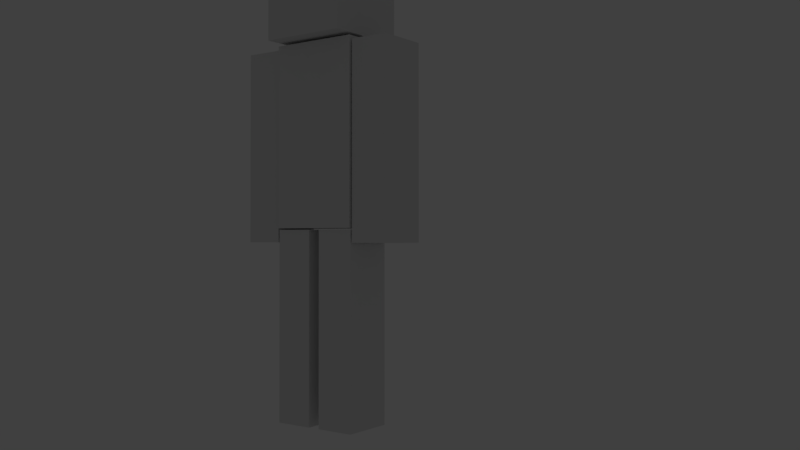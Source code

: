 # Source: CubeDude.blend  (saved by Blender 2.79.0; exported with 4.5.12 LTS)
import bpy
from mathutils import Matrix  # noqa: F401  (used for matrix-valued properties, if any)

bpy.ops.wm.read_factory_settings(use_empty=True)
scene = bpy.context.scene
scene.name = 'Scene'

# ---- collections
col_collection_1 = bpy.data.collections.new('Collection 1'); scene.collection.children.link(col_collection_1)
col_collection_2 = bpy.data.collections.new('Collection 2'); scene.collection.children.link(col_collection_2)
col_collection_2.hide_render = True
col_collection_2.hide_viewport = True
col_collection_20 = bpy.data.collections.new('Collection 20'); scene.collection.children.link(col_collection_20)
col_collection_20.hide_render = True
col_collection_20.hide_viewport = True

# ---- materials (node trees are filled in below, after node groups)
mat_cubedube = bpy.data.materials.new('CubeDube')
mat_cubedube.alpha_threshold = 0.0
mat_cubedube.use_transparent_shadow = False
mat_cubedube.roughness = 0.5

# ---- material node trees

# ---- world
world_world = bpy.data.worlds.new('World'); scene.world = world_world
world_world.color = (0.05088, 0.05088, 0.05088)
world_world.use_sun_shadow = False
world_world.sun_shadow_jitter_overblur = 0.0
world_world.cycles.sampling_method = 'MANUAL'

# ---- cameras
cam_camera = bpy.data.cameras.new('Camera')
cam_camera.clip_end = 100.0
cam_camera.lens = 35.0
cam_camera.sensor_width = 32.0
cam_camera.sensor_height = 18.0
cam_camera.ortho_scale = 7.314
cam_camera.dof.focus_distance = 0.0
cam_camera.dof.aperture_fstop = 128.0

# ---- lights
light_lamp_003 = bpy.data.lights.new('Lamp.003', 'POINT')
light_lamp_003.transmission_factor = 0.0
light_lamp_003.cutoff_distance = 30.0
light_lamp_003.energy = 100.0
light_lamp_003.shadow_buffer_clip_start = 1.001
light_lamp_003.shadow_soft_size = 0.1
light_lamp_003.shadow_maximum_resolution = 0.006
light_lamp_003.use_absolute_resolution = True
light_lamp_002 = bpy.data.lights.new('Lamp.002', 'POINT')
light_lamp_002.transmission_factor = 0.0
light_lamp_002.cutoff_distance = 30.0
light_lamp_002.energy = 100.0
light_lamp_002.shadow_buffer_clip_start = 1.001
light_lamp_002.shadow_soft_size = 0.1
light_lamp_002.shadow_maximum_resolution = 0.006
light_lamp_002.use_absolute_resolution = True
light_lamp_001 = bpy.data.lights.new('Lamp.001', 'POINT')
light_lamp_001.transmission_factor = 0.0
light_lamp_001.cutoff_distance = 30.0
light_lamp_001.energy = 100.0
light_lamp_001.shadow_buffer_clip_start = 1.001
light_lamp_001.shadow_soft_size = 0.1
light_lamp_001.shadow_maximum_resolution = 0.006
light_lamp_001.use_absolute_resolution = True
light_lamp = bpy.data.lights.new('Lamp', 'POINT')
light_lamp.transmission_factor = 0.0
light_lamp.cutoff_distance = 30.0
light_lamp.energy = 100.0
light_lamp.shadow_buffer_clip_start = 1.001
light_lamp.shadow_soft_size = 0.1
light_lamp.shadow_maximum_resolution = 0.006
light_lamp.use_absolute_resolution = True

# ---- meshes
me_cubedude = bpy.data.meshes.new('CubeDude')
me_cubedude.from_pydata([(-0.3558, -0.1996, 0.1095), (-0.3558, 0.5907, 0.1095), (-0.3558, -0.1996, -0.1095), (-0.3558, 0.5907, -0.1095), (-0.1939, -0.1996, 0.1095), (-0.1939, 0.5907, 0.1095), (-0.1939, -0.1996, -0.1095), (-0.1939, 0.5907, -0.1095), (-0.3558, 0.1955, 0.1095), (-0.3558, 0.1955, -0.1095), (-0.1939, 0.1955, -0.1095), (-0.1939, 0.1955, 0.1095), (-0.1871, -0.9381, 0.1095), (-0.1871, -0.1477, 0.1095), (-0.1871, -0.9381, -0.1095), (-0.1871, -0.1477, -0.1095), (-0.02522, -0.9381, 0.1095), (-0.02522, -0.1477, 0.1095), (-0.02522, -0.9381, -0.1095), (-0.02522, -0.1477, -0.1095), (-0.1871, -0.5429, 0.1095), (-0.1871, -0.5429, -0.1095), (-0.02522, -0.5429, -0.1095), (-0.02522, -0.5429, 0.1095), (-0.1871, -0.1423, 0.1169), (-0.1871, 0.6056, 0.1169), (-0.1871, -0.1423, -0.1169), (-0.1871, 0.6056, -0.1169), (-0.1819, 0.618, 0.1825), (-0.1819, 0.983, 0.1825), (-0.1819, 0.618, -0.1825), (-0.1819, 0.983, -0.1825), (0.3558, -0.1996, 0.1095), (0.3558, 0.5907, 0.1095), (0.3558, -0.1996, -0.1095), (0.3558, 0.5907, -0.1095), (0.1939, -0.1996, 0.1095), (0.1939, 0.5907, 0.1095), (0.1939, -0.1996, -0.1095), (0.1939, 0.5907, -0.1095), (0.3558, 0.1955, 0.1095), (0.3558, 0.1955, -0.1095), (0.1939, 0.1955, -0.1095), (0.1939, 0.1955, 0.1095), (0.1871, -0.9381, 0.1095), (0.1871, -0.1477, 0.1095), (0.1871, -0.9381, -0.1095), (0.1871, -0.1477, -0.1095), (0.02522, -0.9381, 0.1095), (0.02522, -0.1477, 0.1095), (0.02522, -0.9381, -0.1095), (0.02522, -0.1477, -0.1095), (0.1871, -0.5429, 0.1095), (0.1871, -0.5429, -0.1095), (0.02522, -0.5429, -0.1095), (0.02522, -0.5429, 0.1095), (0.1871, -0.1423, 0.1169), (0.1871, 0.6056, 0.1169), (0.1871, -0.1423, -0.1169), (0.1871, 0.6056, -0.1169), (0.1819, 0.618, 0.1825), (0.1819, 0.983, 0.1825), (0.1819, 0.618, -0.1825), (0.1819, 0.983, -0.1825), (-0.0005982, 0.618, -0.1825), (-0.0005982, 0.983, -0.1825), (-0.0005982, 0.618, 0.1825), (-0.0005982, 0.983, 0.1825), (-0.0005982, -0.1423, -0.1169), (-0.0005982, 0.6056, -0.1169), (-0.0005982, -0.1423, 0.1169), (-0.0005982, 0.6056, 0.1169)], [], [(8, 1, 3, 9), (9, 3, 7, 10), (10, 7, 5, 11), (11, 5, 1, 8), (2, 6, 4, 0), (7, 3, 1, 5), (4, 11, 8, 0), (6, 10, 11, 4), (2, 9, 10, 6), (0, 8, 9, 2), (20, 13, 15, 21), (21, 15, 19, 22), (22, 19, 17, 23), (23, 17, 13, 20), (14, 18, 16, 12), (19, 15, 13, 17), (16, 23, 20, 12), (18, 22, 23, 16), (14, 21, 22, 18), (12, 20, 21, 14), (24, 25, 27, 26), (70, 71, 25, 24), (69, 27, 25, 71), (28, 29, 31, 30), (66, 67, 29, 28), (65, 31, 29, 67), (30, 64, 66, 28), (30, 31, 65, 64), (26, 68, 70, 24), (26, 27, 69, 68), (40, 41, 35, 33), (41, 42, 39, 35), (42, 43, 37, 39), (43, 40, 33, 37), (34, 32, 36, 38), (39, 37, 33, 35), (36, 32, 40, 43), (38, 36, 43, 42), (34, 38, 42, 41), (32, 34, 41, 40), (52, 53, 47, 45), (53, 54, 51, 47), (54, 55, 49, 51), (55, 52, 45, 49), (46, 44, 48, 50), (51, 49, 45, 47), (48, 44, 52, 55), (50, 48, 55, 54), (46, 50, 54, 53), (44, 46, 53, 52), (56, 58, 59, 57), (70, 56, 57, 71), (69, 71, 57, 59), (60, 62, 63, 61), (66, 60, 61, 67), (65, 67, 61, 63), (62, 60, 66, 64), (62, 64, 65, 63), (58, 56, 70, 68), (58, 68, 69, 59)])
_uv = me_cubedude.uv_layers.new(name='UVMap')
_uv.uv.foreach_set('vector', [0.1283, 0.326, 0.003971, 0.326, 0.003971, 0.2571, 0.1283, 0.2571, 0.2526, 0.1328, 0.2526, 0.008521, 0.3035, 0.008521, 0.3035, 0.1328, 0.4278, 0.2571, 0.5521, 0.2571, 0.5521, 0.326, 0.4278, 0.326, 0.3035, 0.4503, 0.3035, 0.5746, 0.2526, 0.5746, 0.2526, 0.4503, 0.2526, 0.2571, 0.3035, 0.2571, 0.3035, 0.326, 0.2526, 0.326, 0.3035, 0.6435, 0.2526, 0.6435, 0.2526, 0.5746, 0.3035, 0.5746, 0.3035, 0.326, 0.3035, 0.4503, 0.2526, 0.4503, 0.2526, 0.326, 0.3035, 0.2571, 0.4278, 0.2571, 0.4278, 0.326, 0.3035, 0.326, 0.2526, 0.2571, 0.2526, 0.1328, 0.3035, 0.1328, 0.3035, 0.2571, 0.2526, 0.326, 0.1283, 0.326, 0.1283, 0.2571, 0.2526, 0.2571, 0.367, 0.864, 0.367, 0.9435, 0.3229, 0.9435, 0.3229, 0.864, 0.367, 0.661, 0.367, 0.5816, 0.3995, 0.5816, 0.3995, 0.661, 0.4436, 0.864, 0.4436, 0.9435, 0.3995, 0.9435, 0.3995, 0.864, 0.3995, 0.864, 0.3995, 0.9435, 0.367, 0.9435, 0.367, 0.864, 0.367, 0.7405, 0.3995, 0.7405, 0.3995, 0.7846, 0.367, 0.7846, 0.3995, 0.9875, 0.367, 0.9875, 0.367, 0.9435, 0.3995, 0.9435, 0.3995, 0.7846, 0.3995, 0.864, 0.367, 0.864, 0.367, 0.7846, 0.4436, 0.7846, 0.4436, 0.864, 0.3995, 0.864, 0.3995, 0.7846, 0.367, 0.7405, 0.367, 0.661, 0.3995, 0.661, 0.3995, 0.7405, 0.367, 0.7846, 0.367, 0.864, 0.3229, 0.864, 0.3229, 0.7846, 0.2057, 0.9063, 0.2057, 0.6891, 0.2736, 0.6891, 0.2736, 0.9063, 0.1516, 0.9063, 0.1516, 0.6891, 0.2057, 0.6891, 0.2057, 0.9063, 0.1516, 0.6212, 0.2057, 0.6212, 0.2057, 0.6891, 0.1516, 0.6891, 0.5631, 0.3415, 0.5631, 0.5532, 0.3514, 0.5532, 0.3514, 0.3415, 0.6682, 0.3415, 0.6682, 0.5532, 0.5631, 0.5532, 0.5631, 0.3415, 0.6682, 0.7649, 0.5631, 0.7649, 0.5631, 0.5532, 0.6682, 0.5532, 0.5631, 0.1298, 0.6682, 0.1298, 0.6682, 0.3415, 0.5631, 0.3415, 0.5631, 0.9766, 0.5631, 0.7649, 0.6682, 0.7649, 0.6682, 0.9766, 0.2057, 0.9742, 0.1516, 0.9742, 0.1516, 0.9063, 0.2057, 0.9063, 0.2057, 0.404, 0.2057, 0.6212, 0.1516, 0.6212, 0.1516, 0.404, 0.4278, 0.326, 0.4278, 0.2571, 0.5521, 0.2571, 0.5521, 0.326, 0.3035, 0.1328, 0.2526, 0.1328, 0.2526, 0.008521, 0.3035, 0.008521, 0.1283, 0.2571, 0.1283, 0.326, 0.003971, 0.326, 0.003971, 0.2571, 0.2526, 0.4503, 0.3035, 0.4503, 0.3035, 0.5746, 0.2526, 0.5746, 0.3035, 0.2571, 0.3035, 0.326, 0.2526, 0.326, 0.2526, 0.2571, 0.2526, 0.6435, 0.2526, 0.5746, 0.3035, 0.5746, 0.3035, 0.6435, 0.2526, 0.326, 0.3035, 0.326, 0.3035, 0.4503, 0.2526, 0.4503, 0.2526, 0.2571, 0.2526, 0.326, 0.1283, 0.326, 0.1283, 0.2571, 0.3035, 0.2571, 0.2526, 0.2571, 0.2526, 0.1328, 0.3035, 0.1328, 0.3035, 0.326, 0.3035, 0.2571, 0.4278, 0.2571, 0.4278, 0.326, 0.3995, 0.864, 0.4436, 0.864, 0.4436, 0.9435, 0.3995, 0.9435, 0.3995, 0.661, 0.367, 0.661, 0.367, 0.5816, 0.3995, 0.5816, 0.3229, 0.864, 0.367, 0.864, 0.367, 0.9435, 0.3229, 0.9435, 0.367, 0.864, 0.3995, 0.864, 0.3995, 0.9435, 0.367, 0.9435, 0.3995, 0.7405, 0.3995, 0.7846, 0.367, 0.7846, 0.367, 0.7405, 0.367, 0.9875, 0.367, 0.9435, 0.3995, 0.9435, 0.3995, 0.9875, 0.367, 0.7846, 0.3995, 0.7846, 0.3995, 0.864, 0.367, 0.864, 0.3229, 0.7846, 0.367, 0.7846, 0.367, 0.864, 0.3229, 0.864, 0.3995, 0.7405, 0.367, 0.7405, 0.367, 0.661, 0.3995, 0.661, 0.3995, 0.7846, 0.4436, 0.7846, 0.4436, 0.864, 0.3995, 0.864, 0.09706, 0.9063, 0.02914, 0.9063, 0.02914, 0.6891, 0.09706, 0.6891, 0.1516, 0.9063, 0.09706, 0.9063, 0.09706, 0.6891, 0.1516, 0.6891, 0.1516, 0.6212, 0.1516, 0.6891, 0.09706, 0.6891, 0.09706, 0.6212, 0.7741, 0.3415, 0.9858, 0.3415, 0.9858, 0.5532, 0.7741, 0.5532, 0.6682, 0.3415, 0.7741, 0.3415, 0.7741, 0.5532, 0.6682, 0.5532, 0.6682, 0.7649, 0.6682, 0.5532, 0.7741, 0.5532, 0.7741, 0.7649, 0.7741, 0.1298, 0.7741, 0.3415, 0.6682, 0.3415, 0.6682, 0.1298, 0.7741, 0.9766, 0.6682, 0.9766, 0.6682, 0.7649, 0.7741, 0.7649, 0.09706, 0.9742, 0.09706, 0.9063, 0.1516, 0.9063, 0.1516, 0.9742, 0.09706, 0.404, 0.1516, 0.404, 0.1516, 0.6212, 0.09706, 0.6212])
me_cubedude.materials.append(mat_cubedube)
me_cubedude.use_remesh_preserve_volume = False
me_cubedude.use_remesh_preserve_attributes = False
me_cubedude.use_mirror_vertex_groups = False
me_cubedude.update()
me_circle = bpy.data.meshes.new('Circle')
me_circle.from_pydata([(0.0, 0.4819, 0.0), (-0.2409, 0.4173, 0.0), (-0.4173, 0.2409, 0.0), (-0.4819, -2.106e-08, 0.0), (-0.4173, -0.2409, 0.0), (-0.2409, -0.4173, 0.0), (-7.276e-08, -0.4819, 0.0), (0.2409, -0.4173, 0.0), (0.4173, -0.2409, 0.0), (0.4819, -2.24e-07, 0.0), (0.4173, 0.2409, 0.0), (0.2409, 0.4173, 0.0), (-0.1683, 0.2915, 0.0), (-2.017e-08, 0.3366, 0.0), (-0.2915, 0.1683, 0.0), (-0.3366, -1.21e-08, 0.0), (-0.2915, -0.1683, 0.0), (-0.1683, -0.2915, 0.0), (-5.483e-08, -0.3366, 0.0), (0.1683, -0.2915, 0.0), (0.2915, -0.1683, 0.0), (0.3366, -1.545e-07, 0.0), (0.2915, 0.1683, 0.0), (0.1683, 0.2915, 0.0)], [], [(12, 13, 0, 1), (14, 12, 1, 2), (15, 14, 2, 3), (16, 15, 3, 4), (17, 16, 4, 5), (18, 17, 5, 6), (19, 18, 6, 7), (20, 19, 7, 8), (21, 20, 8, 9), (22, 21, 9, 10), (23, 22, 10, 11), (13, 23, 11, 0)])
me_circle.use_remesh_preserve_volume = False
me_circle.use_remesh_preserve_attributes = False
me_circle.use_mirror_vertex_groups = False
me_circle.update()
me_sphere = bpy.data.meshes.new('Sphere')
me_sphere.from_pydata([(0.0, 0.09408, 0.1629), (0.0, 0.1629, -0.09408), (0.0, 2.841e-08, -0.1882), (-1.421e-08, 3.806e-09, 0.1882), (0.04704, 0.08147, 0.1629), (0.08147, 0.1411, 0.09408), (0.09408, 0.1629, -8.224e-09), (0.08147, 0.1411, -0.09408), (0.04704, 0.08147, -0.1629), (0.08147, 0.04704, 0.1629), (0.1411, 0.08147, 0.09408), (0.1629, 0.09408, -8.224e-09), (0.1411, 0.08147, -0.09408), (0.08147, 0.04704, -0.1629), (0.09408, 2.343e-08, 0.1629), (0.1629, 2.063e-08, 0.09408), (0.1882, 2.624e-08, -8.224e-09), (0.1629, 2.624e-08, -0.09408), (0.09408, 3.184e-08, -0.1629), (0.08147, -0.04704, 0.1629), (0.1411, -0.08147, 0.09408), (0.1629, -0.09408, -8.224e-09), (0.1411, -0.08147, -0.09408), (0.08147, -0.04704, -0.1629), (0.04704, -0.08147, 0.1629), (0.08147, -0.1411, 0.09408), (0.09408, -0.1629, -8.224e-09), (0.08147, -0.1411, -0.09408), (0.04704, -0.08147, -0.1629), (-1.14e-08, -0.09408, 0.1629), (-2.99e-09, -0.1629, 0.09408), (-8.598e-09, -0.1882, -8.224e-09), (-8.598e-09, -0.1629, -0.09408), (2.617e-09, -0.09408, -0.1629), (-0.04704, -0.08147, 0.1629), (-0.08147, -0.1411, 0.09408), (-0.09408, -0.1629, -8.224e-09), (-0.08147, -0.1411, -0.09408), (-0.04704, -0.08147, -0.1629), (-0.08147, -0.04704, 0.1629), (-0.1411, -0.08147, 0.09408), (-0.1629, -0.09408, -8.224e-09), (-0.1411, -0.08147, -0.09408), (-0.08147, -0.04704, -0.1629), (-0.09408, 4.586e-08, 0.1629), (-0.1629, 3.745e-08, 0.09408), (-0.1882, 4.306e-08, -8.224e-09), (-0.1629, 3.745e-08, -0.09408), (-0.09408, 3.184e-08, -0.1629), (-0.08147, 0.04704, 0.1629), (-0.1411, 0.08147, 0.09408), (-0.1629, 0.09408, -8.224e-09), (-0.1411, 0.08147, -0.09408), (-0.08147, 0.04704, -0.1629), (-0.04704, 0.08147, 0.1629), (-0.08147, 0.1411, 0.09408), (-0.09408, 0.1629, -8.224e-09), (-0.08147, 0.1411, -0.09408), (-0.04704, 0.08147, -0.1629), (8.224e-09, 0.1629, 0.09408), (1.383e-08, 0.1882, -8.224e-09), (5.421e-09, 0.09408, -0.1629)], [], [(1, 60, 6, 7), (59, 0, 4, 5), (61, 1, 7, 8), (60, 59, 5, 6), (0, 3, 4), (2, 61, 8), (8, 7, 12, 13), (6, 5, 10, 11), (4, 3, 9), (2, 8, 13), (7, 6, 11, 12), (5, 4, 9, 10), (13, 12, 17, 18), (11, 10, 15, 16), (9, 3, 14), (2, 13, 18), (12, 11, 16, 17), (10, 9, 14, 15), (18, 17, 22, 23), (16, 15, 20, 21), (14, 3, 19), (2, 18, 23), (17, 16, 21, 22), (15, 14, 19, 20), (21, 20, 25, 26), (19, 3, 24), (2, 23, 28), (22, 21, 26, 27), (20, 19, 24, 25), (23, 22, 27, 28), (24, 3, 29), (2, 28, 33), (27, 26, 31, 32), (25, 24, 29, 30), (28, 27, 32, 33), (26, 25, 30, 31), (2, 33, 38), (32, 31, 36, 37), (30, 29, 34, 35), (33, 32, 37, 38), (31, 30, 35, 36), (29, 3, 34), (2, 38, 43), (37, 36, 41, 42), (35, 34, 39, 40), (38, 37, 42, 43), (36, 35, 40, 41), (34, 3, 39), (2, 43, 48), (42, 41, 46, 47), (40, 39, 44, 45), (43, 42, 47, 48), (41, 40, 45, 46), (39, 3, 44), (47, 46, 51, 52), (45, 44, 49, 50), (48, 47, 52, 53), (46, 45, 50, 51), (44, 3, 49), (2, 48, 53), (50, 49, 54, 55), (53, 52, 57, 58), (51, 50, 55, 56), (49, 3, 54), (2, 53, 58), (52, 51, 56, 57), (58, 57, 1, 61), (56, 55, 59, 60), (54, 3, 0), (2, 58, 61), (57, 56, 60, 1), (55, 54, 0, 59)])
me_sphere.use_remesh_preserve_volume = False
me_sphere.use_remesh_preserve_attributes = False
me_sphere.use_mirror_vertex_groups = False
me_sphere.update()
arm_armature = bpy.data.armatures.new('Armature')  # bones are not reproduced

# ---- objects
ob_armature = bpy.data.objects.new('Armature', arm_armature)
ob_cube_dube = bpy.data.objects.new('Cube Dube', me_cubedude)
ob_lights = bpy.data.objects.new('Lights', None)
ob_lamp_003 = bpy.data.objects.new('Lamp.003', light_lamp_003)
ob_lamp_002 = bpy.data.objects.new('Lamp.002', light_lamp_002)
ob_lamp_001 = bpy.data.objects.new('Lamp.001', light_lamp_001)
ob_lamp = bpy.data.objects.new('Lamp', light_lamp)
ob_camera = bpy.data.objects.new('Camera', cam_camera)
ob_control_bones = bpy.data.objects.new('Control Bones', None)
ob_placement = bpy.data.objects.new('Placement', me_circle)
ob_control_bone = bpy.data.objects.new('Control Bone', me_sphere)

# ---- transforms, parenting, visibility, modifiers, constraints
ob_armature.location = (0.0, 0.0, 0.8186)
ob_armature.show_in_front = True
ob_armature.lineart.crease_threshold = 0.0
ob_cube_dube.parent = ob_armature
ob_cube_dube.matrix_parent_inverse = Matrix(((1.0, 0.0, 0.0, 0.0), (0.0, 1.0, 0.0, 0.0), (0.0, 0.0, 1.0, -0.8186), (0.0, 0.0, 0.0, 1.0)))
ob_cube_dube.location = (-0.0005981, 1.192e-07, 0.9381)
ob_cube_dube.rotation_euler = (1.571, -0.0, 0.0)
ob_cube_dube.lineart.crease_threshold = 0.0
_vg = ob_cube_dube.vertex_groups.new(name='Hips')
for _i, _w in zip([24, 25, 26, 27, 56, 57, 58, 59, 68, 69, 70, 71], [0.5726, 0.1702, 0.1878, 0.09791, 0.5701, 0.17, 0.1851, 0.09798, 0.836, 0.01699, 0.9076, 0.182]): _vg.add([_i], _w, 'REPLACE')
_vg = ob_cube_dube.vertex_groups.new(name='Spine')
for _i, _w in zip([24, 25, 27, 56, 57, 59, 69, 71], [0.05807, 0.7031, 0.7905, 0.05821, 0.7027, 0.7896, 0.9389, 0.7056]): _vg.add([_i], _w, 'REPLACE')
_vg = ob_cube_dube.vertex_groups.new(name='Head')
_vg.add([28, 29, 30, 31, 60, 61, 62, 63, 64, 65, 66, 67], 1.0, 'REPLACE')
_vg = ob_cube_dube.vertex_groups.new(name='Arm.L')
for _i, _w in zip([32, 33, 34, 35, 36, 37, 38, 39, 40, 41, 42, 43], [0.05748, 0.9926, 0.02315, 0.9764, 0.05559, 0.9927, 0.02589, 0.9756, 0.9099, 0.516, 0.5161, 0.9096]): _vg.add([_i], _w, 'REPLACE')
_vg = ob_cube_dube.vertex_groups.new(name='Forearm.L')
for _i, _w in zip([32, 34, 36, 38, 40, 41, 42, 43], [0.9425, 0.9634, 0.9444, 0.9621, 0.09007, 0.484, 0.4839, 0.09039]): _vg.add([_i], _w, 'REPLACE')
_vg = ob_cube_dube.vertex_groups.new(name='Arm.R')
for _i, _w in zip([0, 1, 2, 3, 4, 5, 6, 7, 8, 9, 10, 11], [0.05761, 0.9926, 0.02358, 0.9763, 0.05529, 0.9928, 0.02565, 0.9758, 0.9096, 0.5162, 0.516, 0.9099]): _vg.add([_i], _w, 'REPLACE')
_vg = ob_cube_dube.vertex_groups.new(name='Forearm.R')
for _i, _w in zip([0, 2, 4, 6, 8, 9, 10, 11], [0.9424, 0.9632, 0.9447, 0.9622, 0.0904, 0.4838, 0.484, 0.09006]): _vg.add([_i], _w, 'REPLACE')
_vg = ob_cube_dube.vertex_groups.new(name='Thigh.L')
for _i, _w in zip([24, 25, 27, 45, 47, 49, 51, 53, 54, 56, 57, 58, 59, 68, 70, 71], [0.006891, 0.03436, 0.0008203, 0.9461, 0.9463, 0.9475, 0.943, 0.02911, 0.02924, 0.3434, 0.08546, 0.7799, 0.08716, 0.07552, 0.02492, 0.05637]): _vg.add([_i], _w, 'REPLACE')
_vg = ob_cube_dube.vertex_groups.new(name='Leg.L')
for _i, _w in zip([44, 45, 46, 47, 48, 49, 50, 51, 52, 53, 54, 55], [0.9987, 0.05385, 0.998, 0.05375, 0.9988, 0.05248, 0.9979, 0.057, 0.9831, 0.9604, 0.9604, 0.9828]): _vg.add([_i], _w, 'REPLACE')
_vg = ob_cube_dube.vertex_groups.new(name='Thigh.R')
for _i, _w in zip([13, 15, 17, 19, 21, 22, 24, 25, 26, 27, 56, 57, 59, 68, 70, 71], [0.9457, 0.946, 0.9478, 0.9434, 0.02936, 0.02901, 0.3409, 0.08456, 0.7769, 0.08622, 0.006545, 0.03364, 0.0005082, 0.07567, 0.02479, 0.05595]): _vg.add([_i], _w, 'REPLACE')
_vg = ob_cube_dube.vertex_groups.new(name='Leg.R')
for _i, _w in zip([12, 13, 14, 15, 16, 17, 18, 19, 20, 21, 22, 23], [0.9987, 0.05428, 0.998, 0.05399, 0.9988, 0.05223, 0.998, 0.05658, 0.9829, 0.9603, 0.9605, 0.9831]): _vg.add([_i], _w, 'REPLACE')
_vg = ob_cube_dube.vertex_groups.new(name='Elbow.L')
_vg = ob_cube_dube.vertex_groups.new(name='Knee.L')
_vg = ob_cube_dube.vertex_groups.new(name='Elbow.R')
_vg = ob_cube_dube.vertex_groups.new(name='Knee.R')
_m = ob_cube_dube.modifiers.new('Armature', 'ARMATURE')
_m.object = ob_armature
ob_lights.location = (0.0, 0.0, 0.0)
ob_lights.empty_image_offset = (0.0, 0.0)
ob_lights.lineart.crease_threshold = 0.0
ob_lamp_003.parent = ob_lights
ob_lamp_003.location = (3.017, -1.351, 3.862)
ob_lamp_003.rotation_euler = (0.6503, 0.05522, 1.866)
ob_lamp_003.lock_rotations_4d = False
ob_lamp_003.empty_display_type = 'ARROWS'
ob_lamp_003.color = (0.0, 0.0, 0.0, 0.0)
ob_lamp_003.lineart.crease_threshold = 0.0
ob_lamp_002.parent = ob_lights
ob_lamp_002.location = (-4.49, -3.71, 4.94)
ob_lamp_002.rotation_euler = (0.6503, 0.05522, 1.866)
ob_lamp_002.lock_rotations_4d = False
ob_lamp_002.empty_display_type = 'ARROWS'
ob_lamp_002.color = (0.0, 0.0, 0.0, 0.0)
ob_lamp_002.lineart.crease_threshold = 0.0
ob_lamp_001.parent = ob_lights
ob_lamp_001.location = (-1.191, 3.423, 6.494)
ob_lamp_001.rotation_euler = (0.6503, 0.05522, 1.866)
ob_lamp_001.lock_rotations_4d = False
ob_lamp_001.empty_display_type = 'ARROWS'
ob_lamp_001.color = (0.0, 0.0, 0.0, 0.0)
ob_lamp_001.lineart.crease_threshold = 0.0
ob_lamp.parent = ob_lights
ob_lamp.location = (4.076, 1.005, 5.904)
ob_lamp.rotation_euler = (0.6503, 0.05522, 1.866)
ob_lamp.lock_rotations_4d = False
ob_lamp.empty_display_type = 'ARROWS'
ob_lamp.color = (0.0, 0.0, 0.0, 0.0)
ob_lamp.lineart.crease_threshold = 0.0
ob_camera.location = (2.319, -2.735, 0.766)
ob_camera.rotation_euler = (1.583, -1.114e-05, 0.6256)
ob_camera.lock_rotations_4d = False
ob_camera.empty_display_type = 'ARROWS'
ob_camera.color = (0.0, 0.0, 0.0, 0.0)
ob_camera.display_type = 'WIRE'
ob_camera.lineart.crease_threshold = 0.0
ob_control_bones.location = (0.0, 0.0, 0.0)
ob_control_bones.empty_image_offset = (0.0, 0.0)
ob_control_bones.lineart.crease_threshold = 0.0
ob_placement.parent = ob_control_bones
ob_placement.location = (0.0, 0.0, 0.0)
ob_placement.lineart.crease_threshold = 0.0
ob_control_bone.parent = ob_control_bones
ob_control_bone.location = (0.0, 1.193, 0.0)
ob_control_bone.lineart.crease_threshold = 0.0

# ---- collection membership
col_collection_1.objects.link(ob_armature)
col_collection_1.objects.link(ob_cube_dube)
col_collection_2.objects.link(ob_lights)
col_collection_2.objects.link(ob_lamp_003)
col_collection_2.objects.link(ob_lamp_002)
col_collection_2.objects.link(ob_lamp_001)
col_collection_2.objects.link(ob_lamp)
col_collection_2.objects.link(ob_camera)
col_collection_20.objects.link(ob_control_bones)
col_collection_20.objects.link(ob_placement)
col_collection_20.objects.link(ob_control_bone)

# ---- scene / render settings (as saved in the file)
scene.camera = ob_camera
scene.frame_start = 1; scene.frame_end = 24; scene.frame_set(2)
scene.render.engine = 'BLENDER_EEVEE_NEXT'
scene.render.resolution_percentage = 50
scene.render.dither_intensity = 0.0
scene.cycles.use_denoising = False
scene.cycles.samples = 128
scene.cycles.sampling_pattern = 'TABULATED_SOBOL'
scene.cycles.use_adaptive_sampling = False
scene.cycles.use_light_tree = False
scene.cycles.blur_glossy = 0.0
scene.cycles.sample_clamp_indirect = 0.0
scene.view_settings.view_transform = 'Standard'
bpy.context.view_layer.update()
